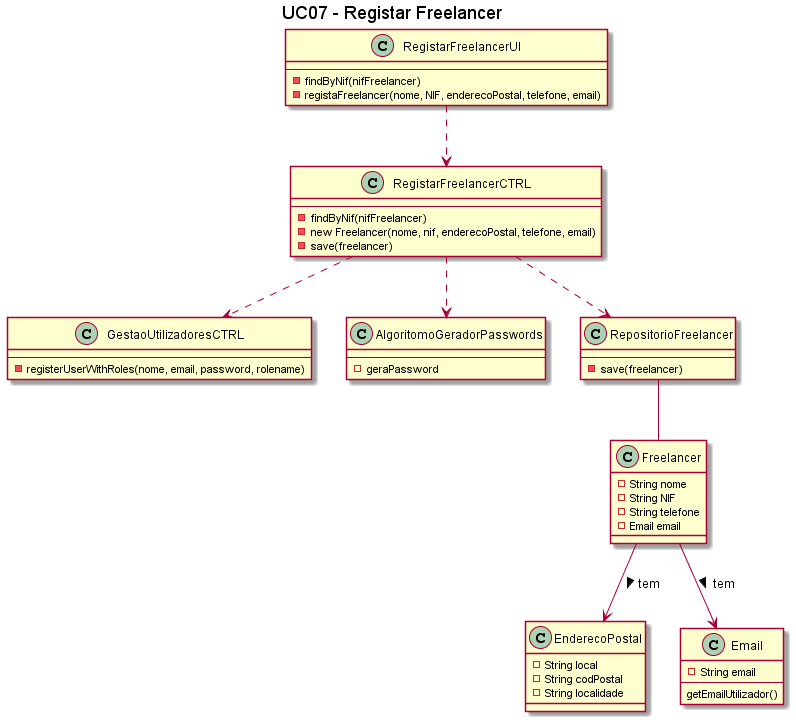

The diagram above was rendered by PlantUML. Its source (embedded in the PNG):
@startuml

title UC07 - Registar Freelancer

top to bottom direction

class RegistarFreelancerUI{
    --
    -findByNif(nifFreelancer)
    -registaFreelancer(nome, NIF, enderecoPostal, telefone, email)  
}

class RegistarFreelancerCTRL{
    --
    -findByNif(nifFreelancer)
    -new Freelancer(nome, nif, enderecoPostal, telefone, email)
    -save(freelancer)
}

class GestaoUtilizadoresCTRL {
    --
    -registerUserWithRoles(nome, email, password, rolename)
}

class AlgoritomoGeradorPasswords{
    --
    -geraPassword
}

class Freelancer {
    -String nome
    -String NIF
    -String telefone
    -Email email
}

class EnderecoPostal {
    -String local
    -String codPostal
    -String localidade
}


class RepositorioFreelancer{
    --
    -save(freelancer)
}

class Email {
    -String email
    --
    getEmailUtilizador()
}

RegistarFreelancerUI ..> RegistarFreelancerCTRL
Freelancer --> EnderecoPostal: tem >
Freelancer --> Email: tem >
RepositorioFreelancer -- Freelancer
RegistarFreelancerCTRL ..> RepositorioFreelancer
RegistarFreelancerCTRL ..> GestaoUtilizadoresCTRL
RegistarFreelancerCTRL ..> AlgoritomoGeradorPasswords

@enduml